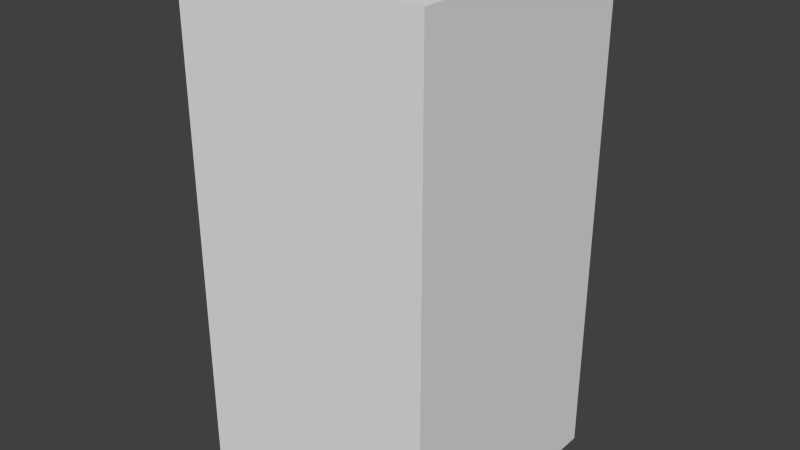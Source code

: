 # Source: greenHouseTwo.blend  (saved by Blender 2.68.0; exported with 4.5.12 LTS)
import bpy
from mathutils import Matrix  # noqa: F401  (used for matrix-valued properties, if any)

bpy.ops.wm.read_factory_settings(use_empty=True)
scene = bpy.context.scene
scene.name = 'Scene'

# ---- collections
col_collection_1 = bpy.data.collections.new('Collection 1'); scene.collection.children.link(col_collection_1)

# ---- world
world_world = bpy.data.worlds.new('World'); scene.world = world_world
world_world.color = (0.05088, 0.05088, 0.05088)
world_world.use_sun_shadow = False
world_world.sun_shadow_jitter_overblur = 0.0
world_world.cycles.sampling_method = 'MANUAL'
world_world.cycles.sample_map_resolution = 256

# ---- meshes
me_greenhousetwo = bpy.data.meshes.new('greenHouseTwo')
me_greenhousetwo.from_pydata([(-0.5, -0.5, -1.0), (-0.5, 0.5, -1.0), (0.5, 0.5, -1.0), (0.5, -0.5, -1.0), (-0.5, -0.5, 1.0), (-0.5, 0.5, 1.0), (0.5, 0.5, 1.0), (0.5, -0.5, 1.0)], [], [(4, 5, 1, 0), (5, 6, 2, 1), (6, 7, 3, 2), (7, 4, 0, 3), (0, 1, 2, 3), (7, 6, 5, 4)])
me_greenhousetwo.use_remesh_preserve_volume = False
me_greenhousetwo.use_remesh_preserve_attributes = False
me_greenhousetwo.use_mirror_vertex_groups = False
me_greenhousetwo.update()

# ---- objects
ob_greenhousetwo = bpy.data.objects.new('greenHouseTwo', me_greenhousetwo)

# ---- transforms, parenting, visibility, modifiers, constraints
ob_greenhousetwo.location = (0.0, 0.0, 0.0)
ob_greenhousetwo.lineart.crease_threshold = 0.0

# ---- collection membership
col_collection_1.objects.link(ob_greenhousetwo)

# ---- scene / render settings (as saved in the file)
scene.frame_start = 1; scene.frame_end = 250; scene.frame_set(1)
scene.render.engine = 'BLENDER_EEVEE_NEXT'
scene.render.image_settings.color_mode = 'RGB'
scene.render.image_settings.compression = 90
scene.render.resolution_percentage = 50
scene.render.dither_intensity = 0.0
scene.cycles.use_denoising = False
scene.cycles.samples = 10
scene.cycles.sampling_pattern = 'TABULATED_SOBOL'
scene.cycles.light_sampling_threshold = 0.0
scene.cycles.use_adaptive_sampling = False
scene.cycles.use_light_tree = False
scene.cycles.blur_glossy = 0.0
scene.cycles.volume_bounces = 1
scene.cycles.pixel_filter_type = 'GAUSSIAN'
scene.cycles.sample_clamp_indirect = 0.0
scene.view_settings.view_transform = 'Standard'
bpy.context.view_layer.update()

# ---- added for rendering (the .blend has no active camera and no usable light): camera, sun
cam_auto = bpy.data.cameras.new('AutoCamera')
cam_auto.lens = 50.0
cam_auto.sensor_width = 36.0
cam_auto.clip_end = 1000.0
ob_auto_camera = bpy.data.objects.new('AutoCamera', cam_auto)
scene.collection.objects.link(ob_auto_camera)
ob_auto_camera.location = (2.26633, -2.71959, 1.81306)
ob_auto_camera.rotation_euler = (1.09748, -7.21219e-08, 0.694738)
scene.camera = ob_auto_camera
light_auto_sun = bpy.data.lights.new('AutoSun', 'SUN')
light_auto_sun.energy = 3.0
light_auto_sun.angle = 0.0523599
ob_auto_sun = bpy.data.objects.new('AutoSun', light_auto_sun)
scene.collection.objects.link(ob_auto_sun)
ob_auto_sun.rotation_euler = (0.872665, 0.174533, 0.523599)
bpy.context.view_layer.update()
